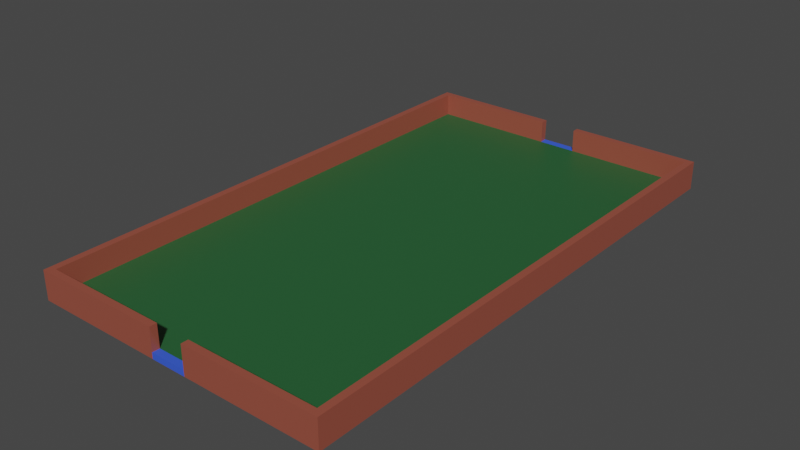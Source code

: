 # Source: TestStraight2.blend  (saved by Blender 2.82.7; exported with 4.5.12 LTS)
import bpy
from mathutils import Matrix  # noqa: F401  (used for matrix-valued properties, if any)

bpy.ops.wm.read_factory_settings(use_empty=True)
scene = bpy.context.scene
scene.name = 'Scene'

# ---- collections
col_collection = bpy.data.collections.new('Collection'); scene.collection.children.link(col_collection)

# ---- materials (node trees are filled in below, after node groups)
mat_walls = bpy.data.materials.new('Walls')
mat_walls.alpha_threshold = 0.0
mat_walls.use_transparent_shadow = False
mat_walls.line_color = (0.0, 0.0, 0.0, 1.0)
mat_floor = bpy.data.materials.new('Floor')
mat_floor.use_transparent_shadow = False
mat_connection = bpy.data.materials.new('Connection')
mat_connection.use_transparent_shadow = False

# ---- material node trees
mat_walls.use_nodes = True; mat_walls.node_tree.nodes.clear()
_N = mat_walls.node_tree.nodes; _L = mat_walls.node_tree.links
n0 = _N.new('ShaderNodeOutputMaterial'); n0.name = 'Material Output'; n0.location = (300, 300)
n1 = _N.new('ShaderNodeBsdfPrincipled'); n1.name = 'Principled BSDF'; n1.location = (10, 300)
n1.distribution = 'GGX'
n1.subsurface_method = 'BURLEY'
n1.inputs[0].default_value = (0.3185, 0.07909, 0.05091, 1.0)
n1.inputs[2].default_value = 0.4
n1.inputs[3].default_value = 1.45
n1.inputs[27].default_value = (0.0, 0.0, 0.0, 1.0)
n1.inputs[28].default_value = 1.0
_L.new(n1.outputs[0], n0.inputs[0])
n0.is_active_output = True
mat_floor.use_nodes = True; mat_floor.node_tree.nodes.clear()
_N = mat_floor.node_tree.nodes; _L = mat_floor.node_tree.links
n0 = _N.new('ShaderNodeOutputMaterial'); n0.name = 'Material Output'; n0.location = (300, 300)
n1 = _N.new('ShaderNodeBsdfPrincipled'); n1.name = 'Principled BSDF'; n1.location = (10, 300)
n1.distribution = 'GGX'
n1.subsurface_method = 'BURLEY'
n1.inputs[0].default_value = (0.02015, 0.1107, 0.03498, 1.0)
n1.inputs[3].default_value = 1.45
n1.inputs[27].default_value = (0.0, 0.0, 0.0, 1.0)
n1.inputs[28].default_value = 1.0
_L.new(n1.outputs[0], n0.inputs[0])
n0.is_active_output = True
mat_connection.use_nodes = True; mat_connection.node_tree.nodes.clear()
_N = mat_connection.node_tree.nodes; _L = mat_connection.node_tree.links
n0 = _N.new('ShaderNodeOutputMaterial'); n0.name = 'Material Output'; n0.location = (300, 300)
n1 = _N.new('ShaderNodeBsdfPrincipled'); n1.name = 'Principled BSDF'; n1.location = (10, 300)
n1.distribution = 'GGX'
n1.subsurface_method = 'BURLEY'
n1.inputs[0].default_value = (0.04034, 0.1067, 0.8, 1.0)
n1.inputs[3].default_value = 1.45
n1.inputs[27].default_value = (0.0, 0.0, 0.0, 1.0)
n1.inputs[28].default_value = 1.0
_L.new(n1.outputs[0], n0.inputs[0])
n0.is_active_output = True

# ---- world
world_world = bpy.data.worlds.new('World'); scene.world = world_world
world_world.use_nodes = True; world_world.node_tree.nodes.clear()
_N = world_world.node_tree.nodes; _L = world_world.node_tree.links
n0 = _N.new('ShaderNodeOutputWorld'); n0.name = 'World Output'; n0.location = (300, 300)
n1 = _N.new('ShaderNodeBackground'); n1.name = 'Background'; n1.location = (10, 300)
n1.inputs[0].default_value = (0.05088, 0.05088, 0.05088, 1.0)
_L.new(n1.outputs[0], n0.inputs[0])
n0.is_active_output = True
world_world.color = (0.05088, 0.05088, 0.05088)
world_world.use_sun_shadow = False
world_world.sun_shadow_jitter_overblur = 0.0

# ---- meshes
me_cube = bpy.data.meshes.new('Cube')
me_cube.from_pydata([(0.954, 2.454, 0.01883), (1.0, 2.5, -1.0), (0.954, -0.954, 0.01883), (1.0, -1.0, -1.0), (-0.954, 2.454, 0.01883), (-1.0, 2.5, -1.0), (-0.954, -0.954, 0.01883), (-1.0, -1.0, -1.0), (1.0, -1.0, 3.724), (-1.0, -1.0, 3.724), (1.0, 2.5, 3.724), (-1.0, 2.5, 3.724), (0.954, -0.954, 3.724), (-0.954, -0.954, 3.724), (0.954, 2.454, 3.724), (-0.954, 2.454, 3.724), (0.1247, 2.5, -1.0), (-0.1291, 2.5, -1.0), (0.1086, -1.0, 3.724), (-0.1237, -1.0, 3.724), (-0.1251, -1.0, -1.0), (0.1102, -1.0, -1.0), (-0.1236, 2.5, 3.724), (0.1247, 2.5, 3.724), (0.1094, -0.954, 3.724), (-0.1224, -0.954, 3.724), (-0.1262, 2.454, 3.724), (0.1264, 2.454, 3.724), (0.1094, -0.954, 0.01039), (-0.1262, 2.454, 0.01883), (0.1271, 2.454, 0.016), (0.1089, -1.0, -0.006481), (-0.1256, -1.0, -0.006481), (-0.1265, 2.5, 0.1015), (0.1247, 2.5, 0.1015), (-0.1213, -0.954, 0.01039), (-0.1236, 2.5, 3.724), (-1.0, 0.004179, -1.0), (1.0, 0.004179, 3.724), (-1.0, 0.004179, 3.724), (1.0, 0.004179, -1.0), (0.954, -0.004179, 3.724), (-0.954, -0.004179, 3.724), (0.954, -0.004179, 0.01883), (-0.954, -0.004179, 0.01883), (-0.1275, 0.004179, -1.0), (0.1188, 0.004179, -1.0), (0.1199, -0.004179, 0.0137), (-0.1242, -0.004179, 0.01538)], [(22, 36)], [(48, 44, 6, 35), (37, 39, 11, 5), (46, 40, 3, 21), (40, 38, 8, 3), (16, 23, 10, 1), (25, 13, 9, 19), (41, 12, 8, 38), (42, 15, 11, 39), (27, 14, 10, 23), (35, 6, 13, 25), (43, 2, 12, 41), (44, 4, 15, 42), (30, 0, 14, 27), (4, 29, 26, 15), (2, 28, 24, 12), (15, 26, 22, 11), (30, 27, 23, 34), (12, 24, 18, 8), (35, 25, 19, 32), (5, 11, 22, 33, 17), (16, 34, 23), (37, 45, 20, 7), (20, 32, 19, 9, 7), (43, 47, 28, 2), (47, 48, 35, 28), (21, 31, 32, 20), (45, 46, 21, 20), (17, 33, 34, 16), (24, 28, 31, 18), (28, 35, 32, 31), (26, 29, 33, 22), (29, 30, 34, 33), (18, 31, 21, 3, 8), (17, 16, 46, 45), (30, 29, 48, 47), (0, 30, 47, 43), (5, 17, 45, 37), (6, 44, 42, 13), (0, 43, 41, 14), (13, 42, 39, 9), (14, 41, 38, 10), (1, 10, 38, 40), (16, 1, 40, 46), (7, 9, 39, 37), (29, 4, 44, 48)])
me_cube.polygons.foreach_set('material_index', [1, 0, 0, 0, 0, 0, 0, 0, 0, 0, 0, 0, 0, 0, 0, 0, 0, 0, 0, 0, 0, 0, 0, 1, 1, 2, 0, 2, 0, 2, 0, 2, 0, 0, 1, 1, 0, 0, 0, 0, 0, 0, 0, 0, 1])
_uv = me_cube.uv_layers.new(name='UVMap')
_uv.uv.foreach_set('vector', [0.7898, 0.6033, 0.8693, 0.6033, 0.8693, 0.7443, 0.7898, 0.7443, 0.375, 0.1477, 0.625, 0.1477, 0.625, 0.25, 0.375, 0.25, 0.2917, 0.6023, 0.375, 0.6023, 0.375, 0.75, 0.2917, 0.75, 0.375, 0.6023, 0.625, 0.6023, 0.625, 0.75, 0.375, 0.75, 0.375, 0.4167, 0.625, 0.4167, 0.625, 0.5, 0.375, 0.5, 0.7898, 0.7443, 0.8693, 0.7443, 0.875, 0.75, 0.7917, 0.75, 0.6307, 0.6033, 0.6307, 0.7443, 0.625, 0.75, 0.625, 0.6023, 0.8693, 0.6033, 0.8693, 0.5057, 0.875, 0.5, 0.875, 0.6023, 0.7102, 0.5057, 0.6307, 0.5057, 0.625, 0.5, 0.7083, 0.5, 0.7898, 0.7443, 0.8693, 0.7443, 0.8693, 0.7443, 0.7898, 0.7443, 0.6307, 0.6033, 0.6307, 0.7443, 0.6307, 0.7443, 0.6307, 0.6033, 0.8693, 0.6033, 0.8693, 0.5057, 0.8693, 0.5057, 0.8693, 0.6033, 0.7102, 0.5057, 0.6307, 0.5057, 0.6307, 0.5057, 0.7102, 0.5057, 0.8693, 0.5057, 0.7898, 0.5057, 0.7898, 0.5057, 0.8693, 0.5057, 0.6307, 0.7443, 0.7102, 0.7443, 0.7102, 0.7443, 0.6307, 0.7443, 0.8693, 0.5057, 0.7898, 0.5057, 0.7917, 0.5, 0.875, 0.5, 0.7102, 0.5057, 0.7102, 0.5057, 0.7083, 0.5, 0.7083, 0.5, 0.6307, 0.7443, 0.7102, 0.7443, 0.7083, 0.75, 0.625, 0.75, 0.7367, 0.7443, 0.7898, 0.7443, 0.7917, 0.75, 0.7361, 0.75, 0.375, 0.25, 0.625, 0.25, 0.625, 0.3333, 0.4313, 0.3333, 0.375, 0.3333, 0.375, 0.4167, 0.625, 0.4167, 0.625, 0.4167, 0.125, 0.6023, 0.2083, 0.6023, 0.2083, 0.75, 0.125, 0.75, 0.375, 0.8611, 0.625, 0.8611, 0.625, 0.9167, 0.625, 1.0, 0.375, 1.0, 0.6307, 0.6033, 0.7102, 0.6033, 0.7102, 0.7443, 0.6307, 0.7443, 0.7102, 0.6033, 0.7367, 0.6033, 0.7367, 0.7443, 0.7102, 0.7443, 0.375, 0.8333, 0.625, 0.8333, 0.625, 0.8611, 0.375, 0.8611, 0.2639, 0.6023, 0.2917, 0.6023, 0.2917, 0.75, 0.2639, 0.75, 0.375, 0.3889, 0.625, 0.3889, 0.625, 0.4167, 0.375, 0.4167, 0.7102, 0.7443, 0.7102, 0.7443, 0.7083, 0.75, 0.7083, 0.75, 0.7102, 0.7443, 0.7367, 0.7443, 0.7361, 0.75, 0.7083, 0.75, 0.7898, 0.5057, 0.7367, 0.5057, 0.7361, 0.5, 0.7917, 0.5, 0.7367, 0.5057, 0.7102, 0.5057, 0.7083, 0.5, 0.7361, 0.5, 0.625, 0.8333, 0.625, 0.8333, 0.375, 0.8333, 0.375, 0.75, 0.625, 0.75, 0.2639, 0.5, 0.2917, 0.5, 0.2917, 0.6023, 0.2639, 0.6023, 0.7102, 0.5057, 0.7367, 0.5057, 0.7367, 0.6033, 0.7102, 0.6033, 0.6307, 0.5057, 0.7102, 0.5057, 0.7102, 0.6033, 0.6307, 0.6033, 0.125, 0.5, 0.2083, 0.5, 0.2083, 0.6023, 0.125, 0.6023, 0.8693, 0.7443, 0.8693, 0.6033, 0.8693, 0.6033, 0.8693, 0.7443, 0.6307, 0.5057, 0.6307, 0.6033, 0.6307, 0.6033, 0.6307, 0.5057, 0.8693, 0.7443, 0.8693, 0.6033, 0.875, 0.6023, 0.875, 0.75, 0.6307, 0.5057, 0.6307, 0.6033, 0.625, 0.6023, 0.625, 0.5, 0.375, 0.5, 0.625, 0.5, 0.625, 0.6023, 0.375, 0.6023, 0.2917, 0.5, 0.375, 0.5, 0.375, 0.6023, 0.2917, 0.6023, 0.375, 0.0, 0.625, 0.0, 0.625, 0.1477, 0.375, 0.1477, 0.7898, 0.5057, 0.8693, 0.5057, 0.8693, 0.6033, 0.7898, 0.6033])
me_cube.materials.append(mat_walls)
me_cube.materials.append(mat_floor)
me_cube.materials.append(mat_connection)
me_cube.use_remesh_preserve_volume = False
me_cube.use_remesh_preserve_attributes = False
me_cube.use_mirror_vertex_groups = False
me_cube.update()

# ---- objects
ob_cube = bpy.data.objects.new('Cube', me_cube)

# ---- transforms, parenting, visibility, modifiers, constraints
ob_cube.location = (0.0, 0.0, 0.0)
ob_cube.scale = (25.0, 25.0, 1.0)
ob_cube.lock_rotations_4d = False
ob_cube.empty_display_type = 'ARROWS'
ob_cube.lineart.crease_threshold = 0.0
_m = ob_cube.modifiers.new('Weld', 'WELD')

# ---- collection membership
col_collection.objects.link(ob_cube)

# ---- scene / render settings (as saved in the file)
scene.frame_start = 1; scene.frame_end = 250; scene.frame_set(1)
scene.render.engine = 'BLENDER_EEVEE_NEXT'
scene.cycles.use_denoising = False
scene.cycles.samples = 128
scene.cycles.sampling_pattern = 'TABULATED_SOBOL'
scene.cycles.use_adaptive_sampling = False
scene.cycles.use_light_tree = False
scene.view_settings.view_transform = 'Filmic'
bpy.context.view_layer.update()

# ---- added for rendering (the .blend has no active camera and no usable light): camera, sun
cam_auto = bpy.data.cameras.new('AutoCamera')
cam_auto.lens = 50.0
cam_auto.sensor_width = 36.0
cam_auto.clip_end = 1638.2
ob_auto_camera = bpy.data.objects.new('AutoCamera', cam_auto)
scene.collection.objects.link(ob_auto_camera)
ob_auto_camera.location = (93.3449, -93.2639, 76.0381)
ob_auto_camera.rotation_euler = (1.09748, -7.21219e-08, 0.694738)
scene.camera = ob_auto_camera
light_auto_sun = bpy.data.lights.new('AutoSun', 'SUN')
light_auto_sun.energy = 3.0
light_auto_sun.angle = 0.0523599
ob_auto_sun = bpy.data.objects.new('AutoSun', light_auto_sun)
scene.collection.objects.link(ob_auto_sun)
ob_auto_sun.rotation_euler = (0.872665, 0.174533, 0.523599)
bpy.context.view_layer.update()
